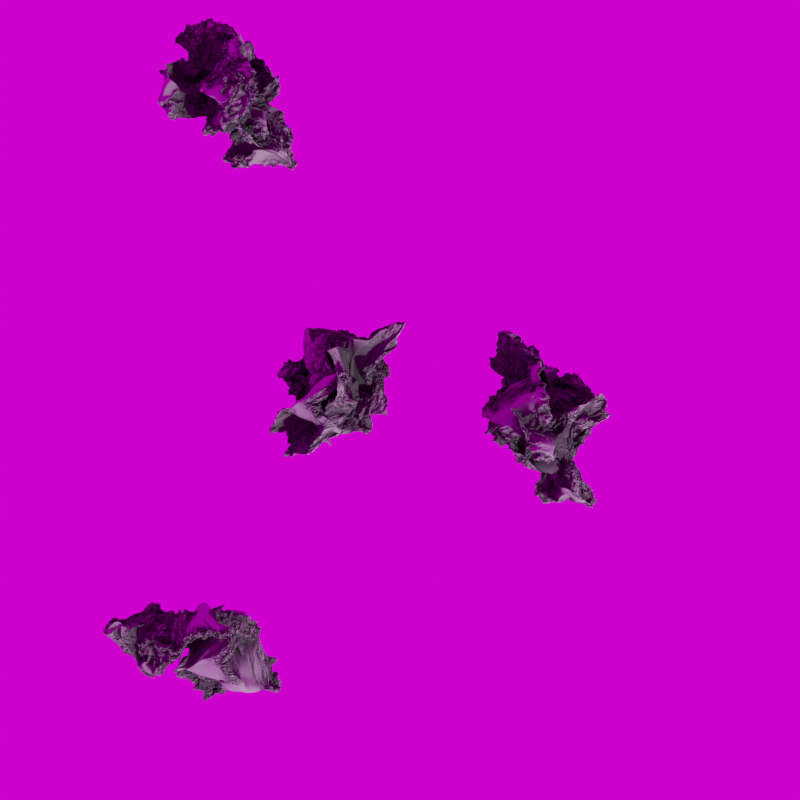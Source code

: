 # Source: SmallAsteroid.blend  (saved by Blender 2.93.20; exported with 4.5.12 LTS)
import bpy
from mathutils import Matrix  # noqa: F401  (used for matrix-valued properties, if any)

bpy.ops.wm.read_factory_settings(use_empty=True)
scene = bpy.context.scene
scene.name = 'Scene'

# ---- collections
col_collection = bpy.data.collections.new('Collection'); scene.collection.children.link(col_collection)

# ---- images (referenced by path relative to the original .blend; pixels are not part of the script)
import os
ASSET_DIR = os.environ.get("B2B_ASSET_DIR", "")  # directory of the original .blend (textures are referenced by path, not embedded)
HERE = os.path.dirname(os.path.abspath(__file__))  # packed textures are extracted next to this script under _unpacked/

def load_image(name, relpath, width, height, colorspace="sRGB"):
    """Load a texture the original file referenced (path relative to the .blend, or extracted next to this script)."""
    p = next((c for c in (os.path.join(HERE, relpath), os.path.join(ASSET_DIR, relpath)) if relpath and os.path.exists(c)), "")
    if p:
        img = bpy.data.images.load(p, check_existing=True)
        img.name = name
    else:  # same state as the original file: an image datablock whose file is absent (Cycles renders it pink)
        img = bpy.data.images.new(name, width, height)
        img.source = "FILE"
        img.filepath = "//" + (relpath or name)
    img.colorspace_settings.name = colorspace
    return img
img_cannon_4k_exr = load_image('cannon_4k.exr', 'cannon_4k.exr', 1024, 1024, 'Linear Rec.709')

# ---- materials (node trees are filled in below, after node groups)
mat_material4 = bpy.data.materials.new('Material4')
mat_material4.displacement_method = 'DISPLACEMENT'
mat_material4.alpha_threshold = 0.0
mat_material4.line_color = (0.0, 0.0, 0.0, 1.0)
mat_material1 = bpy.data.materials.new('Material1')
mat_material1.displacement_method = 'DISPLACEMENT'
mat_material2 = bpy.data.materials.new('Material2')
mat_material2.displacement_method = 'DISPLACEMENT'
mat_material3 = bpy.data.materials.new('Material3')
mat_material3.displacement_method = 'DISPLACEMENT'

# ---- node groups
ng_nodegroup = bpy.data.node_groups.new('NodeGroup', 'ShaderNodeTree')
_s = ng_nodegroup.interface.new_socket(name='Vector', in_out='OUTPUT', socket_type='NodeSocketVector')
_s.min_value = 0.0
_s.max_value = 0.0
_N = ng_nodegroup.nodes; _L = ng_nodegroup.links
n0 = _N.new('ShaderNodeTexCoord'); n0.name = 'Texture Coordinate'; n0.location = (-221, 12)
n1 = _N.new('ShaderNodeVectorMath'); n1.name = 'Vector Math.001'; n1.location = (221, -12)
n1.operation = 'SCALE'
n1.inputs[3].default_value = 2.0
n2 = _N.new('ShaderNodeVectorMath'); n2.name = 'Vector Math'; n2.location = (-2, 7)
n2.inputs[1].default_value = (-0.5, -0.5, -0.5)
n3 = _N.new('NodeGroupInput'); n3.name = 'Group Input'; n3.location = (-421, 0)
n4 = _N.new('NodeGroupOutput'); n4.name = 'Group Output'; n4.location = (411, 0)
_L.new(n1.outputs[0], n4.inputs[0])
_L.new(n0.outputs[0], n2.inputs[0])
_L.new(n2.outputs[0], n1.inputs[0])
n4.is_active_output = True

# ---- material node trees
mat_material4.use_nodes = True; mat_material4.node_tree.nodes.clear()
_N = mat_material4.node_tree.nodes; _L = mat_material4.node_tree.links
n0 = _N.new('ShaderNodeDisplacement'); n0.name = 'Displacement'; n0.location = (109, 144)
n0.inputs[1].default_value = 0.0
n0.inputs[2].default_value = -0.5
n1 = _N.new('ShaderNodeVectorMath'); n1.name = 'Vector Math.002'; n1.location = (-720, 300)
n1.operation = 'MULTIPLY'
n1.inputs[1].default_value = (1.0, 0.5, 1.0)
n2 = _N.new('ShaderNodeTexVoronoi'); n2.name = 'Voronoi Texture'; n2.location = (-540, 80)
n2.inputs[2].default_value = 1.4
n3 = _N.new('ShaderNodeVectorMath'); n3.name = 'Vector Math'; n3.location = (-900, 300)
n3.operation = 'NORMALIZE'
n4 = _N.new('ShaderNodeGroup'); n4.name = 'Group'; n4.location = (-1080, 300)
n4.label = 'Coords'
n4.node_tree = ng_nodegroup
n5 = _N.new('ShaderNodeRGBCurve'); n5.name = 'RGB Curves'; n5.location = (-184, 128)
_c = n5.mapping.curves[3]
while len(_c.points) > 2: _c.points.remove(_c.points[-1])
_c.points[0].location = (0.0, 0.08125); _c.points[0].handle_type = 'AUTO'
_c.points[1].location = (0.09545, 0.05); _c.points[1].handle_type = 'AUTO'
_p = _c.points.new(0.12727, 0.1375); _p.handle_type = 'AUTO'
_p = _c.points.new(0.30455, 0.3375); _p.handle_type = 'AUTO'
_p = _c.points.new(0.65909, 0.55625); _p.handle_type = 'AUTO'
_p = _c.points.new(1.0, 0.63125); _p.handle_type = 'AUTO'
n5.mapping.update()
n6 = _N.new('ShaderNodeTexNoise'); n6.name = 'Noise Texture'; n6.location = (-720, 80)
n6.inputs[2].default_value = 0.45
n6.inputs[3].default_value = 4.0
n7 = _N.new('ShaderNodeVectorMath'); n7.name = 'Vector Math.001'; n7.location = (1662, 70)
n7.width = 127
n7.operation = 'SUBTRACT'
n8 = _N.new('ShaderNodeGroup'); n8.name = 'Group.001'; n8.location = (1482, -10)
n8.label = 'Coords'
n8.node_tree = ng_nodegroup
n9 = _N.new('ShaderNodeBsdfPrincipled'); n9.name = 'Principled BSDF'; n9.location = (1424, 708)
n9.distribution = 'GGX'
n9.subsurface_method = 'BURLEY'
n9.inputs[2].default_value = 0.85
n9.inputs[3].default_value = 1.45
n9.inputs[27].default_value = (0.0, 0.0, 0.0, 1.0)
n9.inputs[28].default_value = 1.0
n10 = _N.new('ShaderNodeMix'); n10.name = 'Mix'; n10.location = (-540, 300)
n10.data_type = 'RGBA'
n10.blend_type = 'LINEAR_LIGHT'
n10.inputs[0].default_value = 0.7833
n11 = _N.new('ShaderNodeMix'); n11.name = 'Mix.001'; n11.location = (737, 164)
n11.data_type = 'RGBA'
n11.blend_type = 'LINEAR_LIGHT'
n12 = _N.new('ShaderNodeVectorMath'); n12.name = 'Vector Math.003'; n12.location = (367, 234)
n13 = _N.new('ShaderNodeMath'); n13.name = 'Math'; n13.location = (-360, 80)
n13.operation = 'SUBTRACT'
n13.use_clamp = True
n13.inputs[0].default_value = 0.45
n13.inputs[2].default_value = 0.0
n14 = _N.new('ShaderNodeMath'); n14.name = 'Math.001'; n14.location = (131, -67)
n14.operation = 'SUBTRACT'
n14.use_clamp = True
n14.inputs[0].default_value = 0.16
n14.inputs[2].default_value = 0.0
n15 = _N.new('ShaderNodeMath'); n15.name = 'Math.002'; n15.location = (321, -57)
n15.operation = 'MULTIPLY'
n15.inputs[1].default_value = 0.4
n15.inputs[2].default_value = 0.0
n16 = _N.new('ShaderNodeTexNoise'); n16.name = 'Noise Texture.001'; n16.location = (589, -58)
n16.inputs[2].default_value = 10.0
n16.inputs[3].default_value = 16.0
n16.inputs[4].default_value = 0.6
n17 = _N.new('ShaderNodeAmbientOcclusion'); n17.name = 'Ambient Occlusion'; n17.location = (861, 630)
n18 = _N.new('ShaderNodeOutputMaterial'); n18.name = 'Material Output'; n18.location = (1822, 150)
n19 = _N.new('ShaderNodeValToRGB'); n19.name = 'ColorRamp'; n19.location = (1103, 626)
while len(n19.color_ramp.elements) > 1: n19.color_ramp.elements.remove(n19.color_ramp.elements[-1])
n19.color_ramp.elements[0].position = 0.7364; n19.color_ramp.elements[0].color = (0.04971, 0.04971, 0.04971, 1.0)
_e = n19.color_ramp.elements.new(1.0); _e.color = (0.3005, 0.3005, 0.3005, 1.0)
_L.new(n9.outputs[0], n18.inputs[0])
_L.new(n4.outputs[0], n3.inputs[0])
_L.new(n3.outputs[0], n1.inputs[0])
_L.new(n8.outputs[0], n7.inputs[1])
_L.new(n1.outputs[0], n10.inputs[6])
_L.new(n1.outputs[0], n6.inputs[0])
_L.new(n6.outputs[1], n10.inputs[7])
_L.new(n10.outputs[2], n2.inputs[0])
_L.new(n7.outputs[0], n18.inputs[2])
_L.new(n12.outputs[0], n11.inputs[6])
_L.new(n2.outputs[0], n13.inputs[1])
_L.new(n10.outputs[2], n12.inputs[0])
_L.new(n0.outputs[0], n12.inputs[1])
_L.new(n13.outputs[0], n5.inputs[1])
_L.new(n5.outputs[0], n0.inputs[0])
_L.new(n11.outputs[2], n7.inputs[0])
_L.new(n16.outputs[1], n11.inputs[7])
_L.new(n12.outputs[0], n16.inputs[0])
_L.new(n13.outputs[0], n14.inputs[1])
_L.new(n14.outputs[0], n15.inputs[0])
_L.new(n15.outputs[0], n11.inputs[0])
_L.new(n17.outputs[1], n19.inputs[0])
_L.new(n19.outputs[0], n9.inputs[0])
n18.is_active_output = True
mat_material1.use_nodes = True; mat_material1.node_tree.nodes.clear()
_N = mat_material1.node_tree.nodes; _L = mat_material1.node_tree.links
n0 = _N.new('ShaderNodeDisplacement'); n0.name = 'Displacement'; n0.location = (109, 144)
n0.inputs[1].default_value = 0.0
n0.inputs[2].default_value = -0.5
n1 = _N.new('ShaderNodeVectorMath'); n1.name = 'Vector Math.002'; n1.location = (-720, 300)
n1.operation = 'MULTIPLY'
n1.inputs[1].default_value = (1.0, 1.0, 1.0)
n2 = _N.new('ShaderNodeTexVoronoi'); n2.name = 'Voronoi Texture'; n2.location = (-540, 80)
n2.inputs[2].default_value = 1.4
n3 = _N.new('ShaderNodeVectorMath'); n3.name = 'Vector Math'; n3.location = (-900, 300)
n3.operation = 'NORMALIZE'
n4 = _N.new('ShaderNodeGroup'); n4.name = 'Group'; n4.location = (-1080, 300)
n4.label = 'Coords'
n4.node_tree = ng_nodegroup
n5 = _N.new('ShaderNodeRGBCurve'); n5.name = 'RGB Curves'; n5.location = (-184, 128)
_c = n5.mapping.curves[3]
while len(_c.points) > 2: _c.points.remove(_c.points[-1])
_c.points[0].location = (0.0, 0.08125); _c.points[0].handle_type = 'AUTO'
_c.points[1].location = (0.09545, 0.05); _c.points[1].handle_type = 'AUTO'
_p = _c.points.new(0.12727, 0.1375); _p.handle_type = 'AUTO'
_p = _c.points.new(0.30455, 0.3375); _p.handle_type = 'AUTO'
_p = _c.points.new(0.65909, 0.55625); _p.handle_type = 'AUTO'
_p = _c.points.new(1.0, 0.63125); _p.handle_type = 'AUTO'
n5.mapping.update()
n6 = _N.new('ShaderNodeTexNoise'); n6.name = 'Noise Texture'; n6.location = (-720, 80)
n6.inputs[2].default_value = 0.45
n6.inputs[3].default_value = 4.0
n7 = _N.new('ShaderNodeVectorMath'); n7.name = 'Vector Math.001'; n7.location = (1662, 70)
n7.width = 127
n7.operation = 'SUBTRACT'
n8 = _N.new('ShaderNodeGroup'); n8.name = 'Group.001'; n8.location = (1482, -10)
n8.label = 'Coords'
n8.node_tree = ng_nodegroup
n9 = _N.new('ShaderNodeMix'); n9.name = 'Mix'; n9.location = (-540, 300)
n9.data_type = 'RGBA'
n9.blend_type = 'LINEAR_LIGHT'
n9.inputs[0].default_value = 0.7833
n10 = _N.new('ShaderNodeMix'); n10.name = 'Mix.001'; n10.location = (737, 164)
n10.data_type = 'RGBA'
n10.blend_type = 'LINEAR_LIGHT'
n11 = _N.new('ShaderNodeVectorMath'); n11.name = 'Vector Math.003'; n11.location = (367, 234)
n12 = _N.new('ShaderNodeMath'); n12.name = 'Math'; n12.location = (-360, 80)
n12.operation = 'SUBTRACT'
n12.use_clamp = True
n12.inputs[0].default_value = 0.45
n12.inputs[2].default_value = 0.0
n13 = _N.new('ShaderNodeMath'); n13.name = 'Math.001'; n13.location = (131, -67)
n13.operation = 'SUBTRACT'
n13.use_clamp = True
n13.inputs[0].default_value = 0.16
n13.inputs[2].default_value = 0.0
n14 = _N.new('ShaderNodeMath'); n14.name = 'Math.002'; n14.location = (321, -57)
n14.operation = 'MULTIPLY'
n14.inputs[1].default_value = 0.4
n14.inputs[2].default_value = 0.0
n15 = _N.new('ShaderNodeTexNoise'); n15.name = 'Noise Texture.001'; n15.location = (589, -58)
n15.inputs[2].default_value = 10.0
n15.inputs[3].default_value = 16.0
n15.inputs[4].default_value = 0.6
n16 = _N.new('ShaderNodeAmbientOcclusion'); n16.name = 'Ambient Occlusion'; n16.location = (861, 630)
n17 = _N.new('ShaderNodeOutputMaterial'); n17.name = 'Material Output.001'; n17.location = (1822, 150)
n18 = _N.new('ShaderNodeBsdfPrincipled'); n18.name = 'Principled BSDF.001'; n18.location = (1424, 708)
n18.distribution = 'GGX'
n18.subsurface_method = 'BURLEY'
n18.inputs[2].default_value = 0.85
n18.inputs[3].default_value = 1.45
n18.inputs[27].default_value = (0.0, 0.0, 0.0, 1.0)
n18.inputs[28].default_value = 1.0
n19 = _N.new('ShaderNodeValToRGB'); n19.name = 'ColorRamp.001'; n19.location = (1106, 602)
while len(n19.color_ramp.elements) > 1: n19.color_ramp.elements.remove(n19.color_ramp.elements[-1])
n19.color_ramp.elements[0].position = 0.7364; n19.color_ramp.elements[0].color = (0.04971, 0.04971, 0.04971, 1.0)
_e = n19.color_ramp.elements.new(1.0); _e.color = (0.3005, 0.3005, 0.3005, 1.0)
_L.new(n18.outputs[0], n17.inputs[0])
_L.new(n4.outputs[0], n3.inputs[0])
_L.new(n3.outputs[0], n1.inputs[0])
_L.new(n8.outputs[0], n7.inputs[1])
_L.new(n1.outputs[0], n9.inputs[6])
_L.new(n1.outputs[0], n6.inputs[0])
_L.new(n6.outputs[1], n9.inputs[7])
_L.new(n9.outputs[2], n2.inputs[0])
_L.new(n7.outputs[0], n17.inputs[2])
_L.new(n11.outputs[0], n10.inputs[6])
_L.new(n2.outputs[0], n12.inputs[1])
_L.new(n9.outputs[2], n11.inputs[0])
_L.new(n0.outputs[0], n11.inputs[1])
_L.new(n12.outputs[0], n5.inputs[1])
_L.new(n5.outputs[0], n0.inputs[0])
_L.new(n10.outputs[2], n7.inputs[0])
_L.new(n15.outputs[1], n10.inputs[7])
_L.new(n11.outputs[0], n15.inputs[0])
_L.new(n12.outputs[0], n13.inputs[1])
_L.new(n13.outputs[0], n14.inputs[0])
_L.new(n14.outputs[0], n10.inputs[0])
_L.new(n16.outputs[1], n19.inputs[0])
_L.new(n19.outputs[0], n18.inputs[0])
n17.is_active_output = True
mat_material2.use_nodes = True; mat_material2.node_tree.nodes.clear()
_N = mat_material2.node_tree.nodes; _L = mat_material2.node_tree.links
n0 = _N.new('ShaderNodeDisplacement'); n0.name = 'Displacement'; n0.location = (109, 144)
n0.inputs[1].default_value = 0.0
n0.inputs[2].default_value = -0.5
n1 = _N.new('ShaderNodeVectorMath'); n1.name = 'Vector Math.002'; n1.location = (-720, 300)
n1.operation = 'MULTIPLY'
n1.inputs[1].default_value = (1.0, 1.2, 1.0)
n2 = _N.new('ShaderNodeTexVoronoi'); n2.name = 'Voronoi Texture'; n2.location = (-540, 80)
n2.inputs[2].default_value = 1.4
n3 = _N.new('ShaderNodeVectorMath'); n3.name = 'Vector Math'; n3.location = (-900, 300)
n3.operation = 'NORMALIZE'
n4 = _N.new('ShaderNodeGroup'); n4.name = 'Group'; n4.location = (-1080, 300)
n4.label = 'Coords'
n4.node_tree = ng_nodegroup
n5 = _N.new('ShaderNodeRGBCurve'); n5.name = 'RGB Curves'; n5.location = (-184, 128)
_c = n5.mapping.curves[3]
while len(_c.points) > 2: _c.points.remove(_c.points[-1])
_c.points[0].location = (0.0, 0.08125); _c.points[0].handle_type = 'AUTO'
_c.points[1].location = (0.09545, 0.05); _c.points[1].handle_type = 'AUTO'
_p = _c.points.new(0.12727, 0.1375); _p.handle_type = 'AUTO'
_p = _c.points.new(0.30455, 0.3375); _p.handle_type = 'AUTO'
_p = _c.points.new(0.65909, 0.55625); _p.handle_type = 'AUTO'
_p = _c.points.new(1.0, 0.63125); _p.handle_type = 'AUTO'
n5.mapping.update()
n6 = _N.new('ShaderNodeTexNoise'); n6.name = 'Noise Texture'; n6.location = (-720, 80)
n6.inputs[2].default_value = 0.45
n6.inputs[3].default_value = 4.0
n7 = _N.new('ShaderNodeVectorMath'); n7.name = 'Vector Math.001'; n7.location = (1662, 70)
n7.width = 127
n7.operation = 'SUBTRACT'
n8 = _N.new('ShaderNodeGroup'); n8.name = 'Group.001'; n8.location = (1482, -10)
n8.label = 'Coords'
n8.node_tree = ng_nodegroup
n9 = _N.new('ShaderNodeMix'); n9.name = 'Mix'; n9.location = (-540, 300)
n9.data_type = 'RGBA'
n9.blend_type = 'LINEAR_LIGHT'
n9.inputs[0].default_value = 0.7833
n10 = _N.new('ShaderNodeMix'); n10.name = 'Mix.001'; n10.location = (737, 164)
n10.data_type = 'RGBA'
n10.blend_type = 'LINEAR_LIGHT'
n11 = _N.new('ShaderNodeVectorMath'); n11.name = 'Vector Math.003'; n11.location = (367, 234)
n12 = _N.new('ShaderNodeMath'); n12.name = 'Math'; n12.location = (-360, 80)
n12.operation = 'SUBTRACT'
n12.use_clamp = True
n12.inputs[0].default_value = 0.45
n12.inputs[2].default_value = 0.0
n13 = _N.new('ShaderNodeMath'); n13.name = 'Math.001'; n13.location = (131, -67)
n13.operation = 'SUBTRACT'
n13.use_clamp = True
n13.inputs[0].default_value = 0.16
n13.inputs[2].default_value = 0.0
n14 = _N.new('ShaderNodeMath'); n14.name = 'Math.002'; n14.location = (321, -57)
n14.operation = 'MULTIPLY'
n14.inputs[1].default_value = 0.4
n14.inputs[2].default_value = 0.0
n15 = _N.new('ShaderNodeTexNoise'); n15.name = 'Noise Texture.001'; n15.location = (589, -58)
n15.inputs[2].default_value = 10.0
n15.inputs[3].default_value = 16.0
n15.inputs[4].default_value = 0.6
n16 = _N.new('ShaderNodeAmbientOcclusion'); n16.name = 'Ambient Occlusion'; n16.location = (861, 630)
n17 = _N.new('ShaderNodeOutputMaterial'); n17.name = 'Material Output'; n17.location = (1822, 150)
n18 = _N.new('ShaderNodeBsdfPrincipled'); n18.name = 'Principled BSDF'; n18.location = (1424, 708)
n18.distribution = 'GGX'
n18.subsurface_method = 'BURLEY'
n18.inputs[2].default_value = 0.85
n18.inputs[3].default_value = 1.45
n18.inputs[27].default_value = (0.0, 0.0, 0.0, 1.0)
n18.inputs[28].default_value = 1.0
n19 = _N.new('ShaderNodeValToRGB'); n19.name = 'ColorRamp.001'; n19.location = (1095, 634)
while len(n19.color_ramp.elements) > 1: n19.color_ramp.elements.remove(n19.color_ramp.elements[-1])
n19.color_ramp.elements[0].position = 0.7364; n19.color_ramp.elements[0].color = (0.04971, 0.04971, 0.04971, 1.0)
_e = n19.color_ramp.elements.new(1.0); _e.color = (0.3005, 0.3005, 0.3005, 1.0)
_L.new(n18.outputs[0], n17.inputs[0])
_L.new(n4.outputs[0], n3.inputs[0])
_L.new(n3.outputs[0], n1.inputs[0])
_L.new(n8.outputs[0], n7.inputs[1])
_L.new(n1.outputs[0], n9.inputs[6])
_L.new(n1.outputs[0], n6.inputs[0])
_L.new(n6.outputs[1], n9.inputs[7])
_L.new(n9.outputs[2], n2.inputs[0])
_L.new(n7.outputs[0], n17.inputs[2])
_L.new(n11.outputs[0], n10.inputs[6])
_L.new(n2.outputs[0], n12.inputs[1])
_L.new(n9.outputs[2], n11.inputs[0])
_L.new(n0.outputs[0], n11.inputs[1])
_L.new(n12.outputs[0], n5.inputs[1])
_L.new(n5.outputs[0], n0.inputs[0])
_L.new(n10.outputs[2], n7.inputs[0])
_L.new(n15.outputs[1], n10.inputs[7])
_L.new(n11.outputs[0], n15.inputs[0])
_L.new(n12.outputs[0], n13.inputs[1])
_L.new(n13.outputs[0], n14.inputs[0])
_L.new(n14.outputs[0], n10.inputs[0])
_L.new(n16.outputs[0], n19.inputs[0])
_L.new(n19.outputs[0], n18.inputs[0])
n17.is_active_output = True
mat_material3.use_nodes = True; mat_material3.node_tree.nodes.clear()
_N = mat_material3.node_tree.nodes; _L = mat_material3.node_tree.links
n0 = _N.new('ShaderNodeDisplacement'); n0.name = 'Displacement'; n0.location = (109, 144)
n0.inputs[1].default_value = 0.0
n0.inputs[2].default_value = -0.5
n1 = _N.new('ShaderNodeVectorMath'); n1.name = 'Vector Math.002'; n1.location = (-720, 300)
n1.operation = 'MULTIPLY'
n1.inputs[1].default_value = (1.0, 0.7, 1.0)
n2 = _N.new('ShaderNodeTexVoronoi'); n2.name = 'Voronoi Texture'; n2.location = (-540, 80)
n2.inputs[2].default_value = 1.4
n3 = _N.new('ShaderNodeVectorMath'); n3.name = 'Vector Math'; n3.location = (-900, 300)
n3.operation = 'NORMALIZE'
n4 = _N.new('ShaderNodeGroup'); n4.name = 'Group'; n4.location = (-1080, 300)
n4.label = 'Coords'
n4.node_tree = ng_nodegroup
n5 = _N.new('ShaderNodeRGBCurve'); n5.name = 'RGB Curves'; n5.location = (-184, 128)
_c = n5.mapping.curves[3]
while len(_c.points) > 2: _c.points.remove(_c.points[-1])
_c.points[0].location = (0.0, 0.08125); _c.points[0].handle_type = 'AUTO'
_c.points[1].location = (0.09545, 0.05); _c.points[1].handle_type = 'AUTO'
_p = _c.points.new(0.12727, 0.1375); _p.handle_type = 'AUTO'
_p = _c.points.new(0.30455, 0.3375); _p.handle_type = 'AUTO'
_p = _c.points.new(0.65909, 0.55625); _p.handle_type = 'AUTO'
_p = _c.points.new(1.0, 0.63125); _p.handle_type = 'AUTO'
n5.mapping.update()
n6 = _N.new('ShaderNodeTexNoise'); n6.name = 'Noise Texture'; n6.location = (-720, 80)
n6.inputs[2].default_value = 0.45
n6.inputs[3].default_value = 4.0
n7 = _N.new('ShaderNodeVectorMath'); n7.name = 'Vector Math.001'; n7.location = (1662, 70)
n7.width = 127
n7.operation = 'SUBTRACT'
n8 = _N.new('ShaderNodeGroup'); n8.name = 'Group.001'; n8.location = (1482, -10)
n8.label = 'Coords'
n8.node_tree = ng_nodegroup
n9 = _N.new('ShaderNodeMix'); n9.name = 'Mix'; n9.location = (-540, 300)
n9.data_type = 'RGBA'
n9.blend_type = 'LINEAR_LIGHT'
n9.inputs[0].default_value = 0.7833
n10 = _N.new('ShaderNodeMix'); n10.name = 'Mix.001'; n10.location = (737, 164)
n10.data_type = 'RGBA'
n10.blend_type = 'LINEAR_LIGHT'
n11 = _N.new('ShaderNodeVectorMath'); n11.name = 'Vector Math.003'; n11.location = (367, 234)
n12 = _N.new('ShaderNodeMath'); n12.name = 'Math'; n12.location = (-360, 80)
n12.operation = 'SUBTRACT'
n12.use_clamp = True
n12.inputs[0].default_value = 0.45
n12.inputs[2].default_value = 0.0
n13 = _N.new('ShaderNodeMath'); n13.name = 'Math.001'; n13.location = (131, -67)
n13.operation = 'SUBTRACT'
n13.use_clamp = True
n13.inputs[0].default_value = 0.16
n13.inputs[2].default_value = 0.0
n14 = _N.new('ShaderNodeMath'); n14.name = 'Math.002'; n14.location = (321, -57)
n14.operation = 'MULTIPLY'
n14.inputs[1].default_value = 0.4
n14.inputs[2].default_value = 0.0
n15 = _N.new('ShaderNodeTexNoise'); n15.name = 'Noise Texture.001'; n15.location = (589, -58)
n15.inputs[2].default_value = 10.0
n15.inputs[3].default_value = 16.0
n15.inputs[4].default_value = 0.6
n16 = _N.new('ShaderNodeAmbientOcclusion'); n16.name = 'Ambient Occlusion'; n16.location = (861, 630)
n17 = _N.new('ShaderNodeOutputMaterial'); n17.name = 'Material Output'; n17.location = (1822, 150)
n18 = _N.new('ShaderNodeBsdfPrincipled'); n18.name = 'Principled BSDF'; n18.location = (1424, 708)
n18.distribution = 'GGX'
n18.subsurface_method = 'BURLEY'
n18.inputs[2].default_value = 0.85
n18.inputs[3].default_value = 1.45
n18.inputs[27].default_value = (0.0, 0.0, 0.0, 1.0)
n18.inputs[28].default_value = 1.0
n19 = _N.new('ShaderNodeValToRGB'); n19.name = 'ColorRamp.001'; n19.location = (1095, 627)
while len(n19.color_ramp.elements) > 1: n19.color_ramp.elements.remove(n19.color_ramp.elements[-1])
n19.color_ramp.elements[0].position = 0.7364; n19.color_ramp.elements[0].color = (0.04971, 0.04971, 0.04971, 1.0)
_e = n19.color_ramp.elements.new(1.0); _e.color = (0.3005, 0.3005, 0.3005, 1.0)
_L.new(n18.outputs[0], n17.inputs[0])
_L.new(n4.outputs[0], n3.inputs[0])
_L.new(n3.outputs[0], n1.inputs[0])
_L.new(n8.outputs[0], n7.inputs[1])
_L.new(n1.outputs[0], n9.inputs[6])
_L.new(n1.outputs[0], n6.inputs[0])
_L.new(n6.outputs[1], n9.inputs[7])
_L.new(n9.outputs[2], n2.inputs[0])
_L.new(n7.outputs[0], n17.inputs[2])
_L.new(n11.outputs[0], n10.inputs[6])
_L.new(n2.outputs[0], n12.inputs[1])
_L.new(n9.outputs[2], n11.inputs[0])
_L.new(n0.outputs[0], n11.inputs[1])
_L.new(n12.outputs[0], n5.inputs[1])
_L.new(n5.outputs[0], n0.inputs[0])
_L.new(n10.outputs[2], n7.inputs[0])
_L.new(n15.outputs[1], n10.inputs[7])
_L.new(n11.outputs[0], n15.inputs[0])
_L.new(n12.outputs[0], n13.inputs[1])
_L.new(n13.outputs[0], n14.inputs[0])
_L.new(n14.outputs[0], n10.inputs[0])
_L.new(n19.outputs[0], n18.inputs[0])
_L.new(n16.outputs[0], n19.inputs[0])
n17.is_active_output = True

# ---- world
world_world = bpy.data.worlds.new('World'); scene.world = world_world
world_world.use_nodes = True; world_world.node_tree.nodes.clear()
_N = world_world.node_tree.nodes; _L = world_world.node_tree.links
n0 = _N.new('ShaderNodeOutputWorld'); n0.name = 'World Output'; n0.location = (300, 300)
n1 = _N.new('ShaderNodeBackground'); n1.name = 'Background'; n1.location = (10, 300)
n2 = _N.new('ShaderNodeTexEnvironment'); n2.name = 'Environment Texture'; n2.location = (-376, 271)
n2.image = img_cannon_4k_exr
n3 = _N.new('ShaderNodeMapping'); n3.name = 'Mapping'; n3.location = (-644, 314)
n4 = _N.new('ShaderNodeTexCoord'); n4.name = 'Texture Coordinate'; n4.location = (-930, 293)
_L.new(n1.outputs[0], n0.inputs[0])
_L.new(n2.outputs[0], n1.inputs[0])
_L.new(n3.outputs[0], n2.inputs[0])
_L.new(n4.outputs[0], n3.inputs[0])
n0.is_active_output = True
world_world.color = (0.05088, 0.05088, 0.05088)
world_world.use_sun_shadow = False
world_world.sun_shadow_jitter_overblur = 0.0

# ---- cameras
cam_camera_001 = bpy.data.cameras.new('Camera.001')
cam_camera_001.type = 'ORTHO'
cam_camera_001.ortho_scale = 4.5

# ---- meshes
me_cube = bpy.data.meshes.new('Cube')
me_cube.from_pydata([(1.0, 1.0, 1.0), (1.0, 1.0, -1.0), (1.0, -1.0, 1.0), (1.0, -1.0, -1.0), (-1.0, 1.0, 1.0), (-1.0, 1.0, -1.0), (-1.0, -1.0, 1.0), (-1.0, -1.0, -1.0)], [], [(0, 4, 6, 2), (3, 2, 6, 7), (7, 6, 4, 5), (5, 1, 3, 7), (1, 0, 2, 3), (5, 4, 0, 1)])
me_cube.polygons.foreach_set('use_smooth', [True] * 6)
_uv = me_cube.uv_layers.new(name='UVMap')
_uv.uv.foreach_set('vector', [0.625, 0.5, 0.875, 0.5, 0.875, 0.75, 0.625, 0.75, 0.375, 0.75, 0.625, 0.75, 0.625, 1.0, 0.375, 1.0, 0.375, 0.0, 0.625, 0.0, 0.625, 0.25, 0.375, 0.25, 0.125, 0.5, 0.375, 0.5, 0.375, 0.75, 0.125, 0.75, 0.375, 0.5, 0.625, 0.5, 0.625, 0.75, 0.375, 0.75, 0.375, 0.25, 0.625, 0.25, 0.625, 0.5, 0.375, 0.5])
me_cube.materials.append(mat_material4)
me_cube.use_remesh_preserve_volume = False
me_cube.use_remesh_preserve_attributes = False
me_cube.use_mirror_vertex_groups = False
me_cube.update()
me_cube_001 = bpy.data.meshes.new('Cube.001')
me_cube_001.from_pydata([(1.0, 1.0, 1.0), (1.0, 1.0, -1.0), (1.0, -1.0, 1.0), (1.0, -1.0, -1.0), (-1.0, 1.0, 1.0), (-1.0, 1.0, -1.0), (-1.0, -1.0, 1.0), (-1.0, -1.0, -1.0)], [], [(0, 4, 6, 2), (3, 2, 6, 7), (7, 6, 4, 5), (5, 1, 3, 7), (1, 0, 2, 3), (5, 4, 0, 1)])
me_cube_001.polygons.foreach_set('use_smooth', [True] * 6)
_uv = me_cube_001.uv_layers.new(name='UVMap')
_uv.uv.foreach_set('vector', [0.625, 0.5, 0.875, 0.5, 0.875, 0.75, 0.625, 0.75, 0.375, 0.75, 0.625, 0.75, 0.625, 1.0, 0.375, 1.0, 0.375, 0.0, 0.625, 0.0, 0.625, 0.25, 0.375, 0.25, 0.125, 0.5, 0.375, 0.5, 0.375, 0.75, 0.125, 0.75, 0.375, 0.5, 0.625, 0.5, 0.625, 0.75, 0.375, 0.75, 0.375, 0.25, 0.625, 0.25, 0.625, 0.5, 0.375, 0.5])
me_cube_001.materials.append(mat_material1)
me_cube_001.use_remesh_preserve_volume = False
me_cube_001.use_remesh_preserve_attributes = False
me_cube_001.use_mirror_vertex_groups = False
me_cube_001.update()
me_cube_002 = bpy.data.meshes.new('Cube.002')
me_cube_002.from_pydata([(1.0, 1.0, 1.0), (1.0, 1.0, -1.0), (1.0, -1.0, 1.0), (1.0, -1.0, -1.0), (-1.0, 1.0, 1.0), (-1.0, 1.0, -1.0), (-1.0, -1.0, 1.0), (-1.0, -1.0, -1.0)], [], [(0, 4, 6, 2), (3, 2, 6, 7), (7, 6, 4, 5), (5, 1, 3, 7), (1, 0, 2, 3), (5, 4, 0, 1)])
me_cube_002.polygons.foreach_set('use_smooth', [True] * 6)
_uv = me_cube_002.uv_layers.new(name='UVMap')
_uv.uv.foreach_set('vector', [0.625, 0.5, 0.875, 0.5, 0.875, 0.75, 0.625, 0.75, 0.375, 0.75, 0.625, 0.75, 0.625, 1.0, 0.375, 1.0, 0.375, 0.0, 0.625, 0.0, 0.625, 0.25, 0.375, 0.25, 0.125, 0.5, 0.375, 0.5, 0.375, 0.75, 0.125, 0.75, 0.375, 0.5, 0.625, 0.5, 0.625, 0.75, 0.375, 0.75, 0.375, 0.25, 0.625, 0.25, 0.625, 0.5, 0.375, 0.5])
me_cube_002.materials.append(mat_material2)
me_cube_002.use_remesh_preserve_volume = False
me_cube_002.use_remesh_preserve_attributes = False
me_cube_002.use_mirror_vertex_groups = False
me_cube_002.update()
me_cube_003 = bpy.data.meshes.new('Cube.003')
me_cube_003.from_pydata([(1.0, 1.0, 1.0), (1.0, 1.0, -1.0), (1.0, -1.0, 1.0), (1.0, -1.0, -1.0), (-1.0, 1.0, 1.0), (-1.0, 1.0, -1.0), (-1.0, -1.0, 1.0), (-1.0, -1.0, -1.0)], [], [(0, 4, 6, 2), (3, 2, 6, 7), (7, 6, 4, 5), (5, 1, 3, 7), (1, 0, 2, 3), (5, 4, 0, 1)])
me_cube_003.polygons.foreach_set('use_smooth', [True] * 6)
_uv = me_cube_003.uv_layers.new(name='UVMap')
_uv.uv.foreach_set('vector', [0.625, 0.5, 0.875, 0.5, 0.875, 0.75, 0.625, 0.75, 0.375, 0.75, 0.625, 0.75, 0.625, 1.0, 0.375, 1.0, 0.375, 0.0, 0.625, 0.0, 0.625, 0.25, 0.375, 0.25, 0.125, 0.5, 0.375, 0.5, 0.375, 0.75, 0.125, 0.75, 0.375, 0.5, 0.625, 0.5, 0.625, 0.75, 0.375, 0.75, 0.375, 0.25, 0.625, 0.25, 0.625, 0.5, 0.375, 0.5])
me_cube_003.materials.append(mat_material3)
me_cube_003.use_remesh_preserve_volume = False
me_cube_003.use_remesh_preserve_attributes = False
me_cube_003.use_mirror_vertex_groups = False
me_cube_003.update()

# ---- objects
ob_cube = bpy.data.objects.new('Cube', me_cube)
ob_camera = bpy.data.objects.new('Camera', cam_camera_001)
ob_cube1 = bpy.data.objects.new('Cube1', me_cube_001)
ob_cube2 = bpy.data.objects.new('Cube2', me_cube_002)
ob_cube3 = bpy.data.objects.new('Cube3', me_cube_003)

# ---- transforms, parenting, visibility, modifiers, constraints
ob_cube.location = (-1.126, -1.393, 0.0)
ob_cube.scale = (0.5, 0.5, 0.5)
ob_cube.lock_rotations_4d = False
ob_cube.empty_display_type = 'ARROWS'
ob_cube.lineart.crease_threshold = 0.0
ob_cube.cycles.use_adaptive_subdivision = True
ob_cube.cycles.dicing_rate = 0.25
_m = ob_cube.modifiers.new('Subdivision', 'SUBSURF')
_m.uv_smooth = 'PRESERVE_CORNERS'
_m.subdivision_type = 'SIMPLE'
ob_camera.location = (0.0, 0.0, 6.5)
ob_camera.lineart.crease_threshold = 0.0
ob_cube1.location = (-0.937, 1.692, 0.0)
ob_cube1.scale = (0.35, 0.35, 0.35)
ob_cube1.lock_rotations_4d = False
ob_cube1.empty_display_type = 'ARROWS'
ob_cube1.lineart.crease_threshold = 0.0
ob_cube1.cycles.use_adaptive_subdivision = True
ob_cube1.cycles.dicing_rate = 0.25
_m = ob_cube1.modifiers.new('Subdivision', 'SUBSURF')
_m.uv_smooth = 'PRESERVE_CORNERS'
_m.subdivision_type = 'SIMPLE'
ob_cube2.location = (0.7763, -0.1376, 0.0)
ob_cube2.scale = (0.2, 0.2, 0.2)
ob_cube2.lock_rotations_4d = False
ob_cube2.empty_display_type = 'ARROWS'
ob_cube2.lineart.crease_threshold = 0.0
ob_cube2.cycles.use_adaptive_subdivision = True
ob_cube2.cycles.dicing_rate = 0.25
_m = ob_cube2.modifiers.new('Subdivision', 'SUBSURF')
_m.uv_smooth = 'PRESERVE_CORNERS'
_m.subdivision_type = 'SIMPLE'
ob_cube3.location = (-0.3759, 0.06265, 0.0)
ob_cube3.scale = (0.25, 0.25, 0.25)
ob_cube3.lock_rotations_4d = False
ob_cube3.empty_display_type = 'ARROWS'
ob_cube3.lineart.crease_threshold = 0.0
ob_cube3.cycles.use_adaptive_subdivision = True
ob_cube3.cycles.dicing_rate = 0.25
_m = ob_cube3.modifiers.new('Subdivision', 'SUBSURF')
_m.uv_smooth = 'PRESERVE_CORNERS'
_m.subdivision_type = 'SIMPLE'

# ---- collection membership
col_collection.objects.link(ob_cube)
col_collection.objects.link(ob_camera)
col_collection.objects.link(ob_cube1)
col_collection.objects.link(ob_cube2)
col_collection.objects.link(ob_cube3)

# ---- scene / render settings (as saved in the file)
scene.camera = ob_camera
scene.frame_start = 1; scene.frame_end = 250; scene.frame_set(40)
scene.render.engine = 'CYCLES'
scene.render.resolution_x = 64
scene.render.resolution_y = 64
scene.render.film_transparent = True
scene.cycles.feature_set = 'EXPERIMENTAL'
scene.cycles.use_denoising = False
scene.cycles.samples = 128
scene.cycles.sampling_pattern = 'TABULATED_SOBOL'
scene.cycles.use_light_tree = False
scene.view_settings.view_transform = 'Filmic'
bpy.context.view_layer.update()

# ---- added for rendering (the .blend has no usable light): sun
light_auto_sun = bpy.data.lights.new('AutoSun', 'SUN')
light_auto_sun.energy = 3.0
light_auto_sun.angle = 0.0523599
ob_auto_sun = bpy.data.objects.new('AutoSun', light_auto_sun)
scene.collection.objects.link(ob_auto_sun)
ob_auto_sun.rotation_euler = (0.872665, 0.174533, 0.523599)
bpy.context.view_layer.update()
